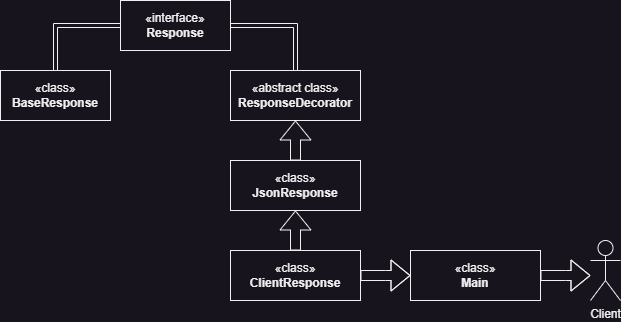

The diagram above was exported from draw.io. Its source (the exported page's mxGraphModel, read from the mxfile embedded in the PNG):
<mxGraphModel dx="778" dy="342" grid="1" gridSize="10" guides="1" tooltips="1" connect="1" arrows="1" fold="1" page="1" pageScale="1" pageWidth="827" pageHeight="1169" math="0" shadow="0">
  <root>
    <mxCell id="0" />
    <mxCell id="1" parent="0" />
    <mxCell id="TT7sA_G13KQUSBTSCIV3-5" style="edgeStyle=orthogonalEdgeStyle;shape=link;rounded=0;orthogonalLoop=1;jettySize=auto;html=1;entryX=0.5;entryY=0;entryDx=0;entryDy=0;" edge="1" parent="1" source="TT7sA_G13KQUSBTSCIV3-1" target="TT7sA_G13KQUSBTSCIV3-2">
      <mxGeometry relative="1" as="geometry" />
    </mxCell>
    <mxCell id="TT7sA_G13KQUSBTSCIV3-8" style="edgeStyle=orthogonalEdgeStyle;shape=link;rounded=0;orthogonalLoop=1;jettySize=auto;html=1;entryX=0.5;entryY=0;entryDx=0;entryDy=0;" edge="1" parent="1" source="TT7sA_G13KQUSBTSCIV3-1" target="TT7sA_G13KQUSBTSCIV3-4">
      <mxGeometry relative="1" as="geometry">
        <Array as="points">
          <mxPoint x="335" y="35" />
        </Array>
      </mxGeometry>
    </mxCell>
    <mxCell id="TT7sA_G13KQUSBTSCIV3-1" value="«interface»&lt;br&gt;&lt;b&gt;Response&lt;/b&gt;" style="html=1;whiteSpace=wrap;" vertex="1" parent="1">
      <mxGeometry x="160" y="10" width="110" height="50" as="geometry" />
    </mxCell>
    <mxCell id="TT7sA_G13KQUSBTSCIV3-2" value="«class»&lt;br&gt;&lt;b&gt;BaseResponse&lt;/b&gt;" style="html=1;whiteSpace=wrap;" vertex="1" parent="1">
      <mxGeometry x="40" y="80" width="110" height="50" as="geometry" />
    </mxCell>
    <mxCell id="TT7sA_G13KQUSBTSCIV3-7" style="edgeStyle=orthogonalEdgeStyle;shape=flexArrow;rounded=0;orthogonalLoop=1;jettySize=auto;html=1;entryX=0.5;entryY=1;entryDx=0;entryDy=0;" edge="1" parent="1" source="TT7sA_G13KQUSBTSCIV3-3" target="TT7sA_G13KQUSBTSCIV3-4">
      <mxGeometry relative="1" as="geometry" />
    </mxCell>
    <mxCell id="TT7sA_G13KQUSBTSCIV3-3" value="«class»&lt;br&gt;&lt;b&gt;JsonResponse&lt;/b&gt;" style="html=1;whiteSpace=wrap;" vertex="1" parent="1">
      <mxGeometry x="270" y="170" width="130" height="50" as="geometry" />
    </mxCell>
    <mxCell id="TT7sA_G13KQUSBTSCIV3-4" value="«abstract class»&lt;br&gt;&lt;b&gt;ResponseDecorator&lt;/b&gt;" style="html=1;whiteSpace=wrap;" vertex="1" parent="1">
      <mxGeometry x="270" y="80" width="130" height="50" as="geometry" />
    </mxCell>
    <mxCell id="TT7sA_G13KQUSBTSCIV3-11" style="edgeStyle=orthogonalEdgeStyle;shape=flexArrow;rounded=0;orthogonalLoop=1;jettySize=auto;html=1;entryX=0.5;entryY=1;entryDx=0;entryDy=0;" edge="1" parent="1" source="TT7sA_G13KQUSBTSCIV3-9" target="TT7sA_G13KQUSBTSCIV3-3">
      <mxGeometry relative="1" as="geometry" />
    </mxCell>
    <mxCell id="TT7sA_G13KQUSBTSCIV3-12" style="edgeStyle=orthogonalEdgeStyle;shape=flexArrow;rounded=0;orthogonalLoop=1;jettySize=auto;html=1;" edge="1" parent="1" source="TT7sA_G13KQUSBTSCIV3-9">
      <mxGeometry relative="1" as="geometry">
        <mxPoint x="450" y="285" as="targetPoint" />
      </mxGeometry>
    </mxCell>
    <mxCell id="TT7sA_G13KQUSBTSCIV3-9" value="«class»&lt;br&gt;&lt;b&gt;ClientResponse&lt;/b&gt;" style="html=1;whiteSpace=wrap;" vertex="1" parent="1">
      <mxGeometry x="270" y="260" width="130" height="50" as="geometry" />
    </mxCell>
    <mxCell id="TT7sA_G13KQUSBTSCIV3-14" style="edgeStyle=orthogonalEdgeStyle;shape=flexArrow;rounded=0;orthogonalLoop=1;jettySize=auto;html=1;" edge="1" parent="1" source="TT7sA_G13KQUSBTSCIV3-13">
      <mxGeometry relative="1" as="geometry">
        <mxPoint x="630" y="285" as="targetPoint" />
      </mxGeometry>
    </mxCell>
    <mxCell id="TT7sA_G13KQUSBTSCIV3-13" value="«class»&lt;br&gt;&lt;b&gt;Main&lt;/b&gt;" style="html=1;whiteSpace=wrap;" vertex="1" parent="1">
      <mxGeometry x="450" y="260" width="130" height="50" as="geometry" />
    </mxCell>
    <mxCell id="TT7sA_G13KQUSBTSCIV3-15" value="Client" style="shape=umlActor;verticalLabelPosition=bottom;verticalAlign=top;html=1;" vertex="1" parent="1">
      <mxGeometry x="630" y="250" width="30" height="60" as="geometry" />
    </mxCell>
  </root>
</mxGraphModel>